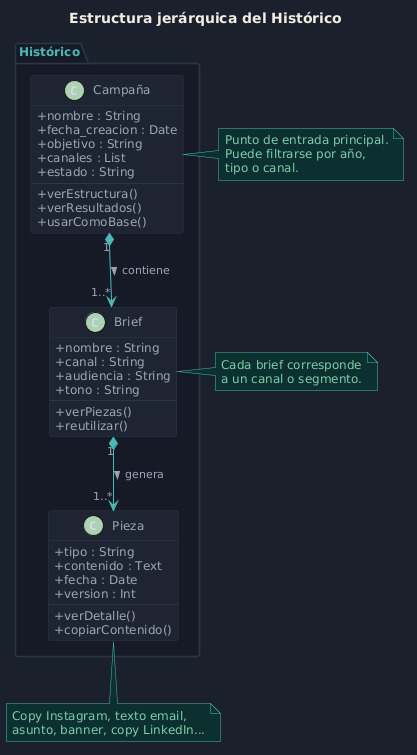

The diagram above was rendered by PlantUML. Its source (embedded in the PNG):
@startuml
skinparam backgroundColor #1a202c
skinparam defaultFontColor #d4dae6
skinparam defaultFontSize 12
skinparam arrowColor #4db8b5
skinparam ArrowFontColor #9ba5b4
skinparam ArrowFontSize 11
skinparam borderColor #2d3748
skinparam shadowing false

skinparam classBorderColor #2d3748
skinparam classFontColor #f0ece3
skinparam classBackgroundColor #1e2533
skinparam classAttributeFontColor #9ba5b4
skinparam classAttributeIconSize 0
skinparam packageBackgroundColor #161b27
skinparam packageBorderColor #2d3748
skinparam packageFontColor #4db8b5
skinparam noteBorderColor #4db8b5
skinparam noteBackgroundColor #0c3030
skinparam noteFontColor #7fcba7
skinparam titleFontColor #f0ece3
skinparam titleFontSize 14

title <b>Estructura jerárquica del Histórico</b>

package "Histórico" {

  class Campaña #1e2533 {
    + nombre : String
    + fecha_creacion : Date
    + objetivo : String
    + canales : List
    + estado : String
    --
    + verEstructura()
    + verResultados()
    + usarComoBase()
  }

  class Brief #1e2533 {
    + nombre : String
    + canal : String
    + audiencia : String
    + tono : String
    --
    + verPiezas()
    + reutilizar()
  }

  class Pieza #1e2533 {
    + tipo : String
    + contenido : Text
    + fecha : Date
    + version : Int
    --
    + verDetalle()
    + copiarContenido()
  }

}

Campaña "1" *-down-> "1..*" Brief : contiene >
Brief "1" *-down-> "1..*" Pieza : genera >

note right of Campaña
  Punto de entrada principal.
  Puede filtrarse por año,
  tipo o canal.
end note

note right of Brief
  Cada brief corresponde
  a un canal o segmento.
end note

note bottom of Pieza
  Copy Instagram, texto email,
  asunto, banner, copy LinkedIn...
end note
@enduml